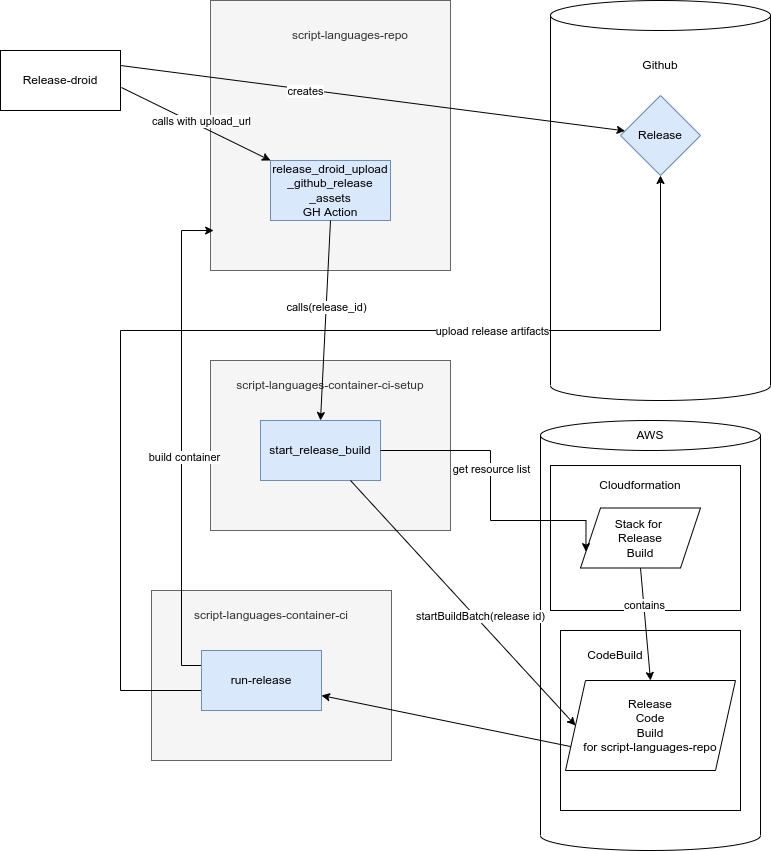

The diagram above was exported from draw.io. Its source (the exported page's mxGraphModel, read from the mxfile embedded in the PNG):
<mxGraphModel dx="1422" dy="905" grid="1" gridSize="10" guides="1" tooltips="1" connect="1" arrows="1" fold="1" page="1" pageScale="1" pageWidth="850" pageHeight="1100" math="0" shadow="0">
  <root>
    <mxCell id="0" />
    <mxCell id="1" parent="0" />
    <mxCell id="zWUnT82DVPrSbH_GaLEo-1" value="Release-droid" style="rounded=0;whiteSpace=wrap;html=1;" vertex="1" parent="1">
      <mxGeometry x="60" y="290" width="120" height="60" as="geometry" />
    </mxCell>
    <mxCell id="zWUnT82DVPrSbH_GaLEo-2" value="" style="rounded=0;whiteSpace=wrap;html=1;fillColor=#f5f5f5;fontColor=#333333;strokeColor=#666666;" vertex="1" parent="1">
      <mxGeometry x="270" y="240" width="240" height="270" as="geometry" />
    </mxCell>
    <mxCell id="zWUnT82DVPrSbH_GaLEo-3" value="release_droid_upload&lt;br&gt;_github_release&lt;br&gt;_assets&lt;br&gt;GH Action" style="rounded=0;whiteSpace=wrap;html=1;fillColor=#dae8fc;strokeColor=#6c8ebf;" vertex="1" parent="1">
      <mxGeometry x="330" y="400" width="120" height="60" as="geometry" />
    </mxCell>
    <mxCell id="zWUnT82DVPrSbH_GaLEo-5" value="" style="shape=cylinder3;whiteSpace=wrap;html=1;boundedLbl=1;backgroundOutline=1;size=15;" vertex="1" parent="1">
      <mxGeometry x="610" y="240" width="220" height="400" as="geometry" />
    </mxCell>
    <mxCell id="zWUnT82DVPrSbH_GaLEo-6" value="Github" style="text;html=1;strokeColor=none;fillColor=none;align=center;verticalAlign=middle;whiteSpace=wrap;rounded=0;" vertex="1" parent="1">
      <mxGeometry x="690" y="290" width="60" height="30" as="geometry" />
    </mxCell>
    <mxCell id="zWUnT82DVPrSbH_GaLEo-7" value="Release" style="rhombus;whiteSpace=wrap;html=1;fillColor=#dae8fc;strokeColor=#6c8ebf;" vertex="1" parent="1">
      <mxGeometry x="680" y="335" width="80" height="80" as="geometry" />
    </mxCell>
    <mxCell id="zWUnT82DVPrSbH_GaLEo-8" value="" style="endArrow=classic;html=1;rounded=0;exitX=1;exitY=0.25;exitDx=0;exitDy=0;" edge="1" parent="1" source="zWUnT82DVPrSbH_GaLEo-1" target="zWUnT82DVPrSbH_GaLEo-7">
      <mxGeometry width="50" height="50" relative="1" as="geometry">
        <mxPoint x="400" y="470" as="sourcePoint" />
        <mxPoint x="450" y="420" as="targetPoint" />
      </mxGeometry>
    </mxCell>
    <mxCell id="zWUnT82DVPrSbH_GaLEo-9" value="creates" style="edgeLabel;html=1;align=center;verticalAlign=middle;resizable=0;points=[];" vertex="1" connectable="0" parent="zWUnT82DVPrSbH_GaLEo-8">
      <mxGeometry x="-0.2706" y="-2" relative="1" as="geometry">
        <mxPoint as="offset" />
      </mxGeometry>
    </mxCell>
    <mxCell id="zWUnT82DVPrSbH_GaLEo-11" value="" style="endArrow=classic;html=1;rounded=0;exitX=1.008;exitY=0.617;exitDx=0;exitDy=0;exitPerimeter=0;entryX=0;entryY=0;entryDx=0;entryDy=0;" edge="1" parent="1" source="zWUnT82DVPrSbH_GaLEo-1" target="zWUnT82DVPrSbH_GaLEo-3">
      <mxGeometry width="50" height="50" relative="1" as="geometry">
        <mxPoint x="400" y="450" as="sourcePoint" />
        <mxPoint x="450" y="400" as="targetPoint" />
      </mxGeometry>
    </mxCell>
    <mxCell id="zWUnT82DVPrSbH_GaLEo-12" value="calls with upload_url" style="edgeLabel;html=1;align=center;verticalAlign=middle;resizable=0;points=[];" vertex="1" connectable="0" parent="zWUnT82DVPrSbH_GaLEo-11">
      <mxGeometry x="0.6817" y="-3" relative="1" as="geometry">
        <mxPoint x="-45" y="-31" as="offset" />
      </mxGeometry>
    </mxCell>
    <mxCell id="zWUnT82DVPrSbH_GaLEo-14" value="&lt;span style=&quot;color: rgb(51, 51, 51);&quot;&gt;script-languages-repo&lt;/span&gt;" style="text;html=1;strokeColor=none;fillColor=none;align=center;verticalAlign=middle;whiteSpace=wrap;rounded=0;" vertex="1" parent="1">
      <mxGeometry x="320" y="260" width="180" height="30" as="geometry" />
    </mxCell>
    <mxCell id="zWUnT82DVPrSbH_GaLEo-13" value="" style="rounded=0;whiteSpace=wrap;html=1;fillColor=#f5f5f5;fontColor=#333333;strokeColor=#666666;" vertex="1" parent="1">
      <mxGeometry x="270" y="600" width="240" height="170" as="geometry" />
    </mxCell>
    <mxCell id="zWUnT82DVPrSbH_GaLEo-10" value="&lt;span style=&quot;color: rgb(51, 51, 51);&quot;&gt;script-languages-container-ci-setup&lt;/span&gt;" style="text;html=1;strokeColor=none;fillColor=none;align=center;verticalAlign=middle;whiteSpace=wrap;rounded=0;" vertex="1" parent="1">
      <mxGeometry x="290" y="610" width="200" height="30" as="geometry" />
    </mxCell>
    <mxCell id="zWUnT82DVPrSbH_GaLEo-15" value="start_release_build" style="rounded=0;whiteSpace=wrap;html=1;fillColor=#dae8fc;strokeColor=#6c8ebf;" vertex="1" parent="1">
      <mxGeometry x="320" y="660" width="120" height="60" as="geometry" />
    </mxCell>
    <mxCell id="zWUnT82DVPrSbH_GaLEo-16" value="" style="endArrow=classic;html=1;rounded=0;exitX=0.5;exitY=1;exitDx=0;exitDy=0;entryX=0.5;entryY=0;entryDx=0;entryDy=0;" edge="1" parent="1" source="zWUnT82DVPrSbH_GaLEo-3" target="zWUnT82DVPrSbH_GaLEo-15">
      <mxGeometry width="50" height="50" relative="1" as="geometry">
        <mxPoint x="400" y="660" as="sourcePoint" />
        <mxPoint x="450" y="610" as="targetPoint" />
      </mxGeometry>
    </mxCell>
    <mxCell id="zWUnT82DVPrSbH_GaLEo-17" value="calls(release_id)" style="edgeLabel;html=1;align=center;verticalAlign=middle;resizable=0;points=[];" vertex="1" connectable="0" parent="zWUnT82DVPrSbH_GaLEo-16">
      <mxGeometry x="-0.1302" relative="1" as="geometry">
        <mxPoint as="offset" />
      </mxGeometry>
    </mxCell>
    <mxCell id="zWUnT82DVPrSbH_GaLEo-18" value="" style="shape=cylinder3;whiteSpace=wrap;html=1;boundedLbl=1;backgroundOutline=1;size=15;" vertex="1" parent="1">
      <mxGeometry x="600" y="660" width="220" height="430" as="geometry" />
    </mxCell>
    <mxCell id="zWUnT82DVPrSbH_GaLEo-19" value="AWS" style="text;html=1;strokeColor=none;fillColor=none;align=center;verticalAlign=middle;whiteSpace=wrap;rounded=0;" vertex="1" parent="1">
      <mxGeometry x="680" y="660" width="60" height="30" as="geometry" />
    </mxCell>
    <mxCell id="zWUnT82DVPrSbH_GaLEo-23" value="" style="whiteSpace=wrap;html=1;aspect=fixed;" vertex="1" parent="1">
      <mxGeometry x="620" y="870" width="180" height="180" as="geometry" />
    </mxCell>
    <mxCell id="zWUnT82DVPrSbH_GaLEo-24" value="CodeBuild" style="text;html=1;strokeColor=none;fillColor=none;align=center;verticalAlign=middle;whiteSpace=wrap;rounded=0;" vertex="1" parent="1">
      <mxGeometry x="645" y="880" width="60" height="30" as="geometry" />
    </mxCell>
    <mxCell id="zWUnT82DVPrSbH_GaLEo-26" value="Release&lt;br&gt;Code&lt;br&gt;Build&lt;br&gt;for script-languages-repo" style="shape=parallelogram;perimeter=parallelogramPerimeter;whiteSpace=wrap;html=1;fixedSize=1;" vertex="1" parent="1">
      <mxGeometry x="625" y="920" width="170" height="90" as="geometry" />
    </mxCell>
    <mxCell id="zWUnT82DVPrSbH_GaLEo-27" value="" style="rounded=0;whiteSpace=wrap;html=1;" vertex="1" parent="1">
      <mxGeometry x="610" y="705" width="190" height="145" as="geometry" />
    </mxCell>
    <mxCell id="zWUnT82DVPrSbH_GaLEo-28" value="Cloudformation" style="text;html=1;strokeColor=none;fillColor=none;align=center;verticalAlign=middle;whiteSpace=wrap;rounded=0;" vertex="1" parent="1">
      <mxGeometry x="670" y="710" width="60" height="30" as="geometry" />
    </mxCell>
    <mxCell id="zWUnT82DVPrSbH_GaLEo-21" value="Stack for &lt;br&gt;Release&lt;br&gt;Build" style="shape=parallelogram;perimeter=parallelogramPerimeter;whiteSpace=wrap;html=1;fixedSize=1;" vertex="1" parent="1">
      <mxGeometry x="640" y="747.5" width="120" height="60" as="geometry" />
    </mxCell>
    <mxCell id="zWUnT82DVPrSbH_GaLEo-29" value="" style="endArrow=classic;html=1;rounded=0;entryX=0.5;entryY=0;entryDx=0;entryDy=0;exitX=0.5;exitY=1;exitDx=0;exitDy=0;" edge="1" parent="1" source="zWUnT82DVPrSbH_GaLEo-21" target="zWUnT82DVPrSbH_GaLEo-26">
      <mxGeometry width="50" height="50" relative="1" as="geometry">
        <mxPoint x="400" y="670" as="sourcePoint" />
        <mxPoint x="450" y="620" as="targetPoint" />
      </mxGeometry>
    </mxCell>
    <mxCell id="zWUnT82DVPrSbH_GaLEo-30" value="contains" style="edgeLabel;html=1;align=center;verticalAlign=middle;resizable=0;points=[];" vertex="1" connectable="0" parent="zWUnT82DVPrSbH_GaLEo-29">
      <mxGeometry x="-0.336" relative="1" as="geometry">
        <mxPoint as="offset" />
      </mxGeometry>
    </mxCell>
    <mxCell id="zWUnT82DVPrSbH_GaLEo-32" style="edgeStyle=orthogonalEdgeStyle;rounded=0;orthogonalLoop=1;jettySize=auto;html=1;exitX=1;exitY=0.5;exitDx=0;exitDy=0;entryX=0;entryY=0.75;entryDx=0;entryDy=0;" edge="1" parent="1" source="zWUnT82DVPrSbH_GaLEo-15" target="zWUnT82DVPrSbH_GaLEo-21">
      <mxGeometry relative="1" as="geometry">
        <Array as="points">
          <mxPoint x="550" y="690" />
          <mxPoint x="550" y="760" />
          <mxPoint x="646" y="760" />
        </Array>
      </mxGeometry>
    </mxCell>
    <mxCell id="zWUnT82DVPrSbH_GaLEo-33" value="get resource list" style="edgeLabel;html=1;align=center;verticalAlign=middle;resizable=0;points=[];" vertex="1" connectable="0" parent="zWUnT82DVPrSbH_GaLEo-32">
      <mxGeometry x="-0.1664" relative="1" as="geometry">
        <mxPoint as="offset" />
      </mxGeometry>
    </mxCell>
    <mxCell id="zWUnT82DVPrSbH_GaLEo-34" value="" style="rounded=0;whiteSpace=wrap;html=1;fillColor=#f5f5f5;fontColor=#333333;strokeColor=#666666;" vertex="1" parent="1">
      <mxGeometry x="211" y="830" width="240" height="170" as="geometry" />
    </mxCell>
    <mxCell id="zWUnT82DVPrSbH_GaLEo-35" value="&lt;span style=&quot;color: rgb(51, 51, 51);&quot;&gt;script-languages-container-ci&lt;/span&gt;" style="text;html=1;strokeColor=none;fillColor=none;align=center;verticalAlign=middle;whiteSpace=wrap;rounded=0;" vertex="1" parent="1">
      <mxGeometry x="231" y="840" width="200" height="30" as="geometry" />
    </mxCell>
    <mxCell id="zWUnT82DVPrSbH_GaLEo-44" style="edgeStyle=orthogonalEdgeStyle;rounded=0;orthogonalLoop=1;jettySize=auto;html=1;exitX=0;exitY=0.25;exitDx=0;exitDy=0;entryX=0.013;entryY=0.852;entryDx=0;entryDy=0;entryPerimeter=0;" edge="1" parent="1" source="zWUnT82DVPrSbH_GaLEo-36" target="zWUnT82DVPrSbH_GaLEo-2">
      <mxGeometry relative="1" as="geometry">
        <Array as="points">
          <mxPoint x="241" y="905" />
          <mxPoint x="241" y="470" />
        </Array>
      </mxGeometry>
    </mxCell>
    <mxCell id="zWUnT82DVPrSbH_GaLEo-45" value="build container" style="edgeLabel;html=1;align=center;verticalAlign=middle;resizable=0;points=[];" vertex="1" connectable="0" parent="zWUnT82DVPrSbH_GaLEo-44">
      <mxGeometry x="-0.058" y="-2" relative="1" as="geometry">
        <mxPoint as="offset" />
      </mxGeometry>
    </mxCell>
    <mxCell id="zWUnT82DVPrSbH_GaLEo-46" style="edgeStyle=orthogonalEdgeStyle;rounded=0;orthogonalLoop=1;jettySize=auto;html=1;exitX=0;exitY=0.75;exitDx=0;exitDy=0;" edge="1" parent="1" source="zWUnT82DVPrSbH_GaLEo-36" target="zWUnT82DVPrSbH_GaLEo-7">
      <mxGeometry relative="1" as="geometry">
        <Array as="points">
          <mxPoint x="261" y="930" />
          <mxPoint x="180" y="930" />
          <mxPoint x="180" y="570" />
          <mxPoint x="720" y="570" />
        </Array>
      </mxGeometry>
    </mxCell>
    <mxCell id="zWUnT82DVPrSbH_GaLEo-47" value="upload release artifacts" style="edgeLabel;html=1;align=center;verticalAlign=middle;resizable=0;points=[];" vertex="1" connectable="0" parent="zWUnT82DVPrSbH_GaLEo-46">
      <mxGeometry x="0.4321" relative="1" as="geometry">
        <mxPoint as="offset" />
      </mxGeometry>
    </mxCell>
    <mxCell id="zWUnT82DVPrSbH_GaLEo-36" value="run-release" style="rounded=0;whiteSpace=wrap;html=1;fillColor=#dae8fc;strokeColor=#6c8ebf;" vertex="1" parent="1">
      <mxGeometry x="261" y="890" width="120" height="60" as="geometry" />
    </mxCell>
    <mxCell id="zWUnT82DVPrSbH_GaLEo-37" value="" style="endArrow=classic;html=1;rounded=0;entryX=0;entryY=0.5;entryDx=0;entryDy=0;exitX=0.75;exitY=1;exitDx=0;exitDy=0;" edge="1" parent="1" source="zWUnT82DVPrSbH_GaLEo-15" target="zWUnT82DVPrSbH_GaLEo-26">
      <mxGeometry width="50" height="50" relative="1" as="geometry">
        <mxPoint x="400" y="670" as="sourcePoint" />
        <mxPoint x="450" y="620" as="targetPoint" />
      </mxGeometry>
    </mxCell>
    <mxCell id="zWUnT82DVPrSbH_GaLEo-38" value="startBuildBatch(release id)" style="edgeLabel;html=1;align=center;verticalAlign=middle;resizable=0;points=[];" vertex="1" connectable="0" parent="zWUnT82DVPrSbH_GaLEo-37">
      <mxGeometry x="0.1225" y="4" relative="1" as="geometry">
        <mxPoint as="offset" />
      </mxGeometry>
    </mxCell>
    <mxCell id="zWUnT82DVPrSbH_GaLEo-39" value="" style="endArrow=classic;html=1;rounded=0;exitX=0;exitY=0.75;exitDx=0;exitDy=0;entryX=1;entryY=0.75;entryDx=0;entryDy=0;" edge="1" parent="1" source="zWUnT82DVPrSbH_GaLEo-26" target="zWUnT82DVPrSbH_GaLEo-36">
      <mxGeometry width="50" height="50" relative="1" as="geometry">
        <mxPoint x="400" y="670" as="sourcePoint" />
        <mxPoint x="450" y="620" as="targetPoint" />
      </mxGeometry>
    </mxCell>
  </root>
</mxGraphModel>